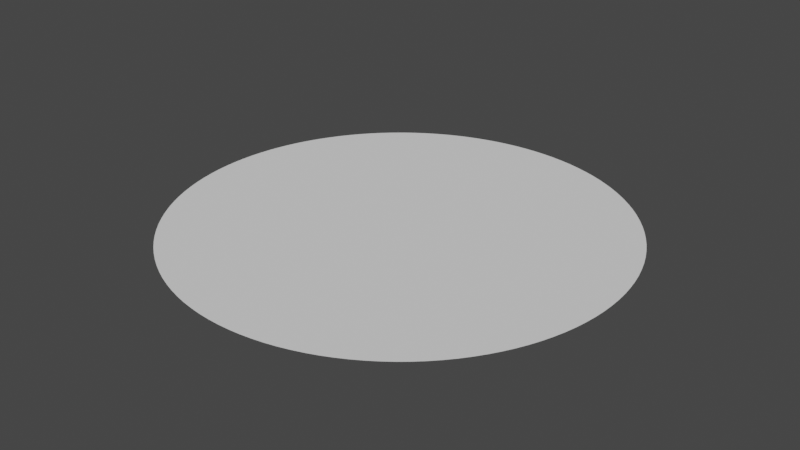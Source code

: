 # Source: unit_circle_centered.blend  (saved by Blender 2.93.21; exported with 4.5.12 LTS)
import bpy
from mathutils import Matrix  # noqa: F401  (used for matrix-valued properties, if any)

bpy.ops.wm.read_factory_settings(use_empty=True)
scene = bpy.context.scene
scene.name = 'Scene'

# ---- world
world_world = bpy.data.worlds.new('World'); scene.world = world_world
world_world.use_nodes = True; world_world.node_tree.nodes.clear()
_N = world_world.node_tree.nodes; _L = world_world.node_tree.links
n0 = _N.new('ShaderNodeOutputWorld'); n0.name = 'World Output'; n0.location = (300, 300)
n1 = _N.new('ShaderNodeBackground'); n1.name = 'Background'; n1.location = (10, 300)
n1.inputs[0].default_value = (0.05088, 0.05088, 0.05088, 1.0)
_L.new(n1.outputs[0], n0.inputs[0])
n0.is_active_output = True
world_world.color = (0.05088, 0.05088, 0.05088)
world_world.use_sun_shadow = False
world_world.sun_shadow_jitter_overblur = 0.0

# ---- meshes
me_cylinder = bpy.data.meshes.new('Cylinder')
me_cylinder.from_pydata([(0.0, 0.5, 0.5), (0.02617, 0.4993, 0.5), (0.05226, 0.4973, 0.5), (0.07822, 0.4938, 0.5), (0.104, 0.4891, 0.5), (0.1294, 0.483, 0.5), (0.1545, 0.4755, 0.5), (0.1792, 0.4668, 0.5), (0.2034, 0.4568, 0.5), (0.227, 0.4455, 0.5), (0.25, 0.433, 0.5), (0.2723, 0.4193, 0.5), (0.2939, 0.4045, 0.5), (0.3147, 0.3886, 0.5), (0.3346, 0.3716, 0.5), (0.3536, 0.3536, 0.5), (0.3716, 0.3346, 0.5), (0.3886, 0.3147, 0.5), (0.4045, 0.2939, 0.5), (0.4193, 0.2723, 0.5), (0.433, 0.25, 0.5), (0.4455, 0.227, 0.5), (0.4568, 0.2034, 0.5), (0.4668, 0.1792, 0.5), (0.4755, 0.1545, 0.5), (0.483, 0.1294, 0.5), (0.4891, 0.104, 0.5), (0.4938, 0.07822, 0.5), (0.4973, 0.05226, 0.5), (0.4993, 0.02617, 0.5), (0.5, -2.186e-08, 0.5), (0.4993, -0.02617, 0.5), (0.4973, -0.05226, 0.5), (0.4938, -0.07822, 0.5), (0.4891, -0.104, 0.5), (0.483, -0.1294, 0.5), (0.4755, -0.1545, 0.5), (0.4668, -0.1792, 0.5), (0.4568, -0.2034, 0.5), (0.4455, -0.227, 0.5), (0.433, -0.25, 0.5), (0.4193, -0.2723, 0.5), (0.4045, -0.2939, 0.5), (0.3886, -0.3147, 0.5), (0.3716, -0.3346, 0.5), (0.3536, -0.3536, 0.5), (0.3346, -0.3716, 0.5), (0.3147, -0.3886, 0.5), (0.2939, -0.4045, 0.5), (0.2723, -0.4193, 0.5), (0.25, -0.433, 0.5), (0.227, -0.4455, 0.5), (0.2034, -0.4568, 0.5), (0.1792, -0.4668, 0.5), (0.1545, -0.4755, 0.5), (0.1294, -0.483, 0.5), (0.104, -0.4891, 0.5), (0.07822, -0.4938, 0.5), (0.05226, -0.4973, 0.5), (0.02617, -0.4993, 0.5), (-4.371e-08, -0.5, 0.5), (-0.02617, -0.4993, 0.5), (-0.05226, -0.4973, 0.5), (-0.07822, -0.4938, 0.5), (-0.104, -0.4891, 0.5), (-0.1294, -0.483, 0.5), (-0.1545, -0.4755, 0.5), (-0.1792, -0.4668, 0.5), (-0.2034, -0.4568, 0.5), (-0.227, -0.4455, 0.5), (-0.25, -0.433, 0.5), (-0.2723, -0.4193, 0.5), (-0.2939, -0.4045, 0.5), (-0.3147, -0.3886, 0.5), (-0.3346, -0.3716, 0.5), (-0.3536, -0.3536, 0.5), (-0.3716, -0.3346, 0.5), (-0.3886, -0.3147, 0.5), (-0.4045, -0.2939, 0.5), (-0.4193, -0.2723, 0.5), (-0.433, -0.25, 0.5), (-0.4455, -0.227, 0.5), (-0.4568, -0.2034, 0.5), (-0.4668, -0.1792, 0.5), (-0.4755, -0.1545, 0.5), (-0.483, -0.1294, 0.5), (-0.4891, -0.104, 0.5), (-0.4938, -0.07822, 0.5), (-0.4973, -0.05226, 0.5), (-0.4993, -0.02617, 0.5), (-0.5, 5.962e-09, 0.5), (-0.4993, 0.02617, 0.5), (-0.4973, 0.05226, 0.5), (-0.4938, 0.07822, 0.5), (-0.4891, 0.104, 0.5), (-0.483, 0.1294, 0.5), (-0.4755, 0.1545, 0.5), (-0.4668, 0.1792, 0.5), (-0.4568, 0.2034, 0.5), (-0.4455, 0.227, 0.5), (-0.433, 0.25, 0.5), (-0.4193, 0.2723, 0.5), (-0.4045, 0.2939, 0.5), (-0.3886, 0.3147, 0.5), (-0.3716, 0.3346, 0.5), (-0.3536, 0.3536, 0.5), (-0.3346, 0.3716, 0.5), (-0.3147, 0.3886, 0.5), (-0.2939, 0.4045, 0.5), (-0.2723, 0.4193, 0.5), (-0.25, 0.433, 0.5), (-0.227, 0.4455, 0.5), (-0.2034, 0.4568, 0.5), (-0.1792, 0.4668, 0.5), (-0.1545, 0.4755, 0.5), (-0.1294, 0.483, 0.5), (-0.104, 0.4891, 0.5), (-0.07822, 0.4938, 0.5), (-0.05226, 0.4973, 0.5), (-0.02617, 0.4993, 0.5)], [], [(1, 0, 119, 118, 117, 116, 115, 114, 113, 112, 111, 110, 109, 108, 107, 106, 105, 104, 103, 102, 101, 100, 99, 98, 97, 96, 95, 94, 93, 92, 91, 90, 89, 88, 87, 86, 85, 84, 83, 82, 81, 80, 79, 78, 77, 76, 75, 74, 73, 72, 71, 70, 69, 68, 67, 66, 65, 64, 63, 62, 61, 60, 59, 58, 57, 56, 55, 54, 53, 52, 51, 50, 49, 48, 47, 46, 45, 44, 43, 42, 41, 40, 39, 38, 37, 36, 35, 34, 33, 32, 31, 30, 29, 28, 27, 26, 25, 24, 23, 22, 21, 20, 19, 18, 17, 16, 15, 14, 13, 12, 11, 10, 9, 8, 7, 6, 5, 4, 3, 2)])
_uv = me_cylinder.uv_layers.new(name='UVMap')
_uv.uv.foreach_set('vector', [0.2626, 0.4897, 0.25, 0.49, 0.2374, 0.4897, 0.2249, 0.4887, 0.2125, 0.487, 0.2001, 0.4848, 0.1879, 0.4818, 0.1758, 0.4783, 0.164, 0.4741, 0.1524, 0.4693, 0.141, 0.4638, 0.13, 0.4578, 0.1193, 0.4513, 0.1089, 0.4442, 0.09896, 0.4365, 0.08941, 0.4284, 0.08029, 0.4197, 0.07165, 0.4106, 0.06348, 0.401, 0.05584, 0.3911, 0.04872, 0.3807, 0.04215, 0.37, 0.03616, 0.359, 0.03075, 0.3476, 0.02594, 0.336, 0.02175, 0.3242, 0.01818, 0.3121, 0.01524, 0.2999, 0.01295, 0.2875, 0.01131, 0.2751, 0.01033, 0.2626, 0.01, 0.25, 0.01033, 0.2374, 0.01131, 0.2249, 0.01295, 0.2125, 0.01524, 0.2001, 0.01818, 0.1879, 0.02175, 0.1758, 0.02594, 0.164, 0.03075, 0.1524, 0.03616, 0.141, 0.04215, 0.13, 0.04872, 0.1193, 0.05584, 0.1089, 0.06348, 0.09896, 0.07165, 0.08941, 0.08029, 0.08029, 0.08941, 0.07165, 0.09896, 0.06348, 0.1089, 0.05584, 0.1193, 0.04872, 0.13, 0.04215, 0.141, 0.03616, 0.1524, 0.03075, 0.164, 0.02594, 0.1758, 0.02175, 0.1879, 0.01818, 0.2001, 0.01524, 0.2125, 0.01295, 0.2249, 0.01131, 0.2374, 0.01033, 0.25, 0.01, 0.2626, 0.01033, 0.2751, 0.01131, 0.2875, 0.01295, 0.2999, 0.01524, 0.3121, 0.01818, 0.3242, 0.02175, 0.336, 0.02594, 0.3476, 0.03075, 0.359, 0.03616, 0.37, 0.04215, 0.3807, 0.04872, 0.3911, 0.05584, 0.401, 0.06348, 0.4106, 0.07165, 0.4197, 0.08029, 0.4284, 0.08941, 0.4365, 0.09896, 0.4442, 0.1089, 0.4513, 0.1193, 0.4578, 0.13, 0.4638, 0.141, 0.4693, 0.1524, 0.4741, 0.164, 0.4783, 0.1758, 0.4818, 0.1879, 0.4848, 0.2001, 0.487, 0.2125, 0.4887, 0.2249, 0.4897, 0.2374, 0.49, 0.25, 0.4897, 0.2626, 0.4887, 0.2751, 0.487, 0.2875, 0.4848, 0.2999, 0.4818, 0.3121, 0.4783, 0.3242, 0.4741, 0.336, 0.4693, 0.3476, 0.4638, 0.359, 0.4578, 0.37, 0.4513, 0.3807, 0.4442, 0.3911, 0.4365, 0.401, 0.4284, 0.4106, 0.4197, 0.4197, 0.4106, 0.4284, 0.401, 0.4365, 0.3911, 0.4442, 0.3807, 0.4513, 0.37, 0.4578, 0.359, 0.4638, 0.3476, 0.4693, 0.336, 0.4741, 0.3242, 0.4783, 0.3121, 0.4818, 0.2999, 0.4848, 0.2875, 0.487, 0.2751, 0.4887])
me_cylinder.use_remesh_fix_poles = True
me_cylinder.use_remesh_preserve_attributes = False
me_cylinder.update()

# ---- objects
ob_cylinder = bpy.data.objects.new('Cylinder', me_cylinder)

# ---- transforms, parenting, visibility, modifiers, constraints
ob_cylinder.location = (0.0, 0.0, -0.5)

# ---- collection membership
scene.collection.objects.link(ob_cylinder)

# ---- scene / render settings (as saved in the file)
scene.frame_start = 1; scene.frame_end = 250; scene.frame_set(1)
scene.render.engine = 'BLENDER_EEVEE_NEXT'
scene.cycles.use_denoising = False
scene.cycles.samples = 128
scene.cycles.sampling_pattern = 'TABULATED_SOBOL'
scene.cycles.use_adaptive_sampling = False
scene.cycles.use_light_tree = False
scene.view_settings.view_transform = 'Filmic'
bpy.context.view_layer.update()

# ---- added for rendering (the .blend has no active camera and no usable light): camera, sun
cam_auto = bpy.data.cameras.new('AutoCamera')
cam_auto.lens = 50.0
cam_auto.sensor_width = 36.0
cam_auto.clip_end = 1000.0
ob_auto_camera = bpy.data.objects.new('AutoCamera', cam_auto)
scene.collection.objects.link(ob_auto_camera)
ob_auto_camera.location = (1.30847, -1.57016, 1.04677)
ob_auto_camera.rotation_euler = (1.09748, -7.21219e-08, 0.694738)
scene.camera = ob_auto_camera
light_auto_sun = bpy.data.lights.new('AutoSun', 'SUN')
light_auto_sun.energy = 3.0
light_auto_sun.angle = 0.0523599
ob_auto_sun = bpy.data.objects.new('AutoSun', light_auto_sun)
scene.collection.objects.link(ob_auto_sun)
ob_auto_sun.rotation_euler = (0.872665, 0.174533, 0.523599)
bpy.context.view_layer.update()
